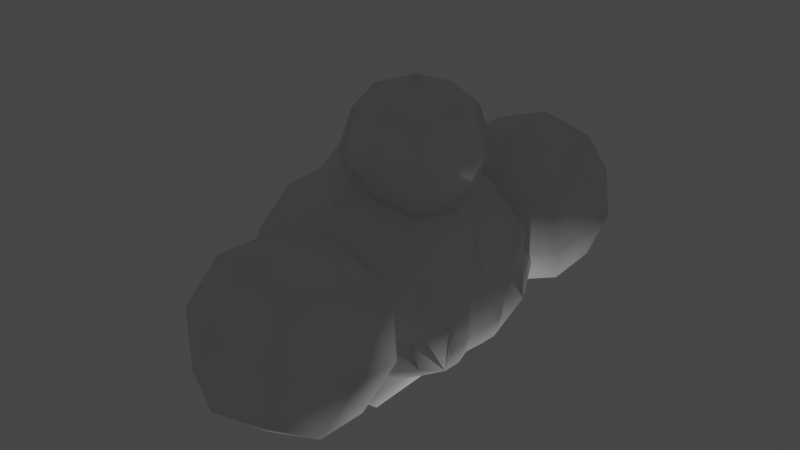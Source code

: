 # Source: pirate_boss.blend  (saved by Blender 2.93.21; exported with 4.5.12 LTS)
import bpy
from mathutils import Matrix  # noqa: F401  (used for matrix-valued properties, if any)

bpy.ops.wm.read_factory_settings(use_empty=True)
scene = bpy.context.scene
scene.name = 'Scene'

# ---- collections
col_collection = bpy.data.collections.new('Collection'); scene.collection.children.link(col_collection)

# ---- materials (node trees are filled in below, after node groups)
mat_material = bpy.data.materials.new('Material')
mat_material.alpha_threshold = 0.0
mat_material.use_transparent_shadow = False
mat_material.line_color = (0.0, 0.0, 0.0, 1.0)

# ---- material node trees
mat_material.use_nodes = True; mat_material.node_tree.nodes.clear()
_N = mat_material.node_tree.nodes; _L = mat_material.node_tree.links
n0 = _N.new('ShaderNodeOutputMaterial'); n0.name = 'Material Output'; n0.location = (300, 300)
n1 = _N.new('ShaderNodeBsdfPrincipled'); n1.name = 'Principled BSDF'; n1.location = (10, 300)
n1.distribution = 'GGX'
n1.subsurface_method = 'BURLEY'
n1.inputs[2].default_value = 0.4
n1.inputs[3].default_value = 1.45
n1.inputs[27].default_value = (0.0, 0.0, 0.0, 1.0)
n1.inputs[28].default_value = 1.0
_L.new(n1.outputs[0], n0.inputs[0])
n0.is_active_output = True

# ---- world
world_world = bpy.data.worlds.new('World'); scene.world = world_world
world_world.use_nodes = True; world_world.node_tree.nodes.clear()
_N = world_world.node_tree.nodes; _L = world_world.node_tree.links
n0 = _N.new('ShaderNodeOutputWorld'); n0.name = 'World Output'; n0.location = (300, 300)
n1 = _N.new('ShaderNodeBackground'); n1.name = 'Background'; n1.location = (10, 300)
n1.inputs[0].default_value = (0.05088, 0.05088, 0.05088, 1.0)
_L.new(n1.outputs[0], n0.inputs[0])
n0.is_active_output = True
world_world.color = (0.05088, 0.05088, 0.05088)
world_world.use_sun_shadow = False
world_world.sun_shadow_jitter_overblur = 0.0

# ---- lights
light_light = bpy.data.lights.new('Light', 'POINT')
light_light.transmission_factor = 0.0
light_light.energy = 1000.0
light_light.shadow_soft_size = 0.1
light_light.shadow_maximum_resolution = 0.006
light_light.use_absolute_resolution = True

# ---- meshes
me_cube = bpy.data.meshes.new('Cube')
me_cube.from_pydata([(1.0, 1.0, 1.0), (1.0, 1.0, -1.0), (1.0, -1.0, 1.0), (1.0, -1.0, -1.0), (-1.0, 1.0, 1.0), (-1.0, 1.0, -1.0), (-1.0, -1.0, 1.0), (-1.0, -1.0, -1.0), (-1.225, 0.0, -1.225), (0.0, 1.225, -1.225), (1.225, 1.225, 0.0), (-1.225, -1.225, 0.0), (1.225, -1.225, 0.0), (-1.225, 1.225, 0.0), (0.0, -1.225, 1.225), (1.225, 0.0, 1.225), (0.0, -1.225, -1.225), (-1.225, 0.0, 1.225), (0.0, 1.225, 1.225), (1.225, 0.0, -1.225), (0.0, 1.732, 0.0), (1.732, 0.0, 0.0), (0.0, 0.0, -1.732), (-1.732, 0.0, 0.0), (0.0, -1.732, 0.0), (0.0, 0.0, 1.732)], [], [(25, 17, 6, 14), (24, 14, 6, 11), (23, 17, 4, 13), (22, 19, 3, 16), (21, 15, 2, 12), (20, 18, 0, 10), (9, 20, 10, 1), (5, 13, 20, 9), (13, 4, 18, 20), (19, 21, 12, 3), (1, 10, 21, 19), (10, 0, 15, 21), (8, 22, 16, 7), (5, 9, 22, 8), (9, 1, 19, 22), (8, 23, 13, 5), (7, 11, 23, 8), (11, 6, 17, 23), (16, 24, 11, 7), (3, 12, 24, 16), (12, 2, 14, 24), (15, 25, 14, 2), (0, 18, 25, 15), (18, 4, 17, 25)])
me_cube.polygons.foreach_set('use_smooth', [True] * 24)
_uv = me_cube.uv_layers.new(name='UVMap')
_uv.uv.foreach_set('vector', [0.75, 0.625, 0.875, 0.625, 0.875, 0.75, 0.75, 0.75, 0.5, 0.875, 0.625, 0.875, 0.625, 1.0, 0.5, 1.0, 0.5, 0.125, 0.625, 0.125, 0.625, 0.25, 0.5, 0.25, 0.25, 0.625, 0.375, 0.625, 0.375, 0.75, 0.25, 0.75, 0.5, 0.625, 0.625, 0.625, 0.625, 0.75, 0.5, 0.75, 0.5, 0.375, 0.625, 0.375, 0.625, 0.5, 0.5, 0.5, 0.375, 0.375, 0.5, 0.375, 0.5, 0.5, 0.375, 0.5, 0.375, 0.25, 0.5, 0.25, 0.5, 0.375, 0.375, 0.375, 0.5, 0.25, 0.625, 0.25, 0.625, 0.375, 0.5, 0.375, 0.375, 0.625, 0.5, 0.625, 0.5, 0.75, 0.375, 0.75, 0.375, 0.5, 0.5, 0.5, 0.5, 0.625, 0.375, 0.625, 0.5, 0.5, 0.625, 0.5, 0.625, 0.625, 0.5, 0.625, 0.125, 0.625, 0.25, 0.625, 0.25, 0.75, 0.125, 0.75, 0.125, 0.5, 0.25, 0.5, 0.25, 0.625, 0.125, 0.625, 0.25, 0.5, 0.375, 0.5, 0.375, 0.625, 0.25, 0.625, 0.375, 0.125, 0.5, 0.125, 0.5, 0.25, 0.375, 0.25, 0.375, 0.0, 0.5, 0.0, 0.5, 0.125, 0.375, 0.125, 0.5, 0.0, 0.625, 0.0, 0.625, 0.125, 0.5, 0.125, 0.375, 0.875, 0.5, 0.875, 0.5, 1.0, 0.375, 1.0, 0.375, 0.75, 0.5, 0.75, 0.5, 0.875, 0.375, 0.875, 0.5, 0.75, 0.625, 0.75, 0.625, 0.875, 0.5, 0.875, 0.625, 0.625, 0.75, 0.625, 0.75, 0.75, 0.625, 0.75, 0.625, 0.5, 0.75, 0.5, 0.75, 0.625, 0.625, 0.625, 0.75, 0.5, 0.875, 0.5, 0.875, 0.625, 0.75, 0.625])
me_cube.materials.append(mat_material)
me_cube.use_remesh_preserve_volume = False
me_cube.use_remesh_preserve_attributes = False
me_cube.use_mirror_vertex_groups = False
me_cube.update()
me_cube_001 = bpy.data.meshes.new('Cube.001')
me_cube_001.from_pydata([(-0.5238, -0.5238, -1.0), (-0.2015, -0.8781, -0.5238), (-0.85, -0.5171, -0.5133), (-0.614, -0.8781, 0.5238), (-0.5238, -0.5238, 1.0), (-1.05, -0.5238, 0.5238), (-0.5238, 0.5238, -1.0), (-0.85, 0.5171, -0.5133), (-0.2015, 0.8781, -0.5238), (-0.5238, 0.5238, 1.0), (-0.614, 0.8781, 0.5238), (-1.05, 0.5238, 0.5238), (0.5238, -0.5238, -1.0), (0.85, -0.5171, -0.5133), (0.2015, -0.8781, -0.5238), (0.5238, -0.5238, 1.0), (0.5238, -1.0, 0.5238), (1.05, -0.5238, 0.5238), (0.5238, 0.5238, -1.0), (0.2015, 0.8781, -0.5238), (0.85, 0.5171, -0.5133), (0.5238, 0.5238, 1.0), (1.05, 0.5238, 0.5238), (0.5238, 1.0, 0.5238), (-0.561, 0.0, -1.043), (-0.9659, 0.0, -0.616), (-0.5319, 0.0, 1.483), (-1.0, 0.0, 0.8704), (0.5238, 0.0, -1.0), (1.032, -0.007987, -0.5238), (0.5289, 1.613e-09, 1.404), (1.037, -0.007987, 0.5336), (-0.5043, 0.3008, 1.238), (0.0, 0.5984, 1.084), (0.4934, -0.2736, 1.182), (0.0, -0.5984, 1.084), (-0.5043, -0.3008, 1.238), (0.4934, 0.2736, 1.182), (0.05445, 0.0, 1.731), (0.04438, 0.3237, 1.515), (0.04076, -0.3237, 1.441), (0.9772, 0.5591, -0.001605), (1.072, -0.2619, -0.5322), (1.083, 0.2619, 0.5316), (0.9772, -0.5591, -0.001605), (1.072, 0.2619, -0.5322), (1.083, -0.2619, 0.5316), (1.115, 0.003811, -5.821e-10), (1.165, 0.2781, -0.001326), (1.165, -0.2781, -0.001326), (-0.9291, 0.2035, -0.6663), (-0.9772, -0.5591, -0.001605), (-1.026, -0.2619, 0.8782), (-0.9772, 0.5591, -0.001605), (-0.9291, -0.2035, -0.6663), (-1.026, 0.2619, 0.8782), (-1.086, 1.394e-09, 0.3466), (-1.116, -0.2885, 0.3285), (-1.116, 0.2885, 0.3285), (0.8024, -0.8024, -0.5487), (0.5555, -1.086, 0.0), (1.112, -0.5509, -0.2661), (0.8601, -0.8393, 0.2735), (0.8619, -0.8741, -0.1433), (0.8024, 0.8024, -0.5487), (1.112, 0.5509, -0.2661), (0.5555, 1.086, 0.0), (0.8601, 0.8393, 0.2735), (0.8729, 0.8662, -0.1425), (-0.4815, 0.6819, -0.5518), (-0.4617, 0.9804, -0.02123), (-0.8798, 0.5401, -0.2561), (-0.7396, 0.6825, 0.254), (-0.648, 0.7335, -0.1574), (-0.4815, -0.6819, -0.5518), (-0.4617, -0.9804, -0.02123), (-0.8798, -0.5401, -0.2561), (-0.7396, -0.6825, 0.254), (-0.9798, -0.8437, -0.164), (0.5573, 0.1471, 1.303), (1.074, -0.1305, 0.5294), (0.5573, -0.1471, 1.303), (1.074, 0.1305, 0.5294), (0.8146, -0.3007, 0.8154), (0.7904, 0.0, 0.9419), (0.8146, 0.3007, 0.8154), (0.8861, 0.1638, 0.8921), (0.8861, -0.1638, 0.8921), (1.074, 0.394, 0.5323), (1.074, -0.394, 0.5323), (0.9995, 0.2738, 0.6268), (0.8886, -0.2917, 0.7689), (0.914, -0.4138, 0.675), (0.914, 0.4138, 0.675), (0.8886, 0.2917, 0.7689), (0.9995, -0.2738, 0.6268), (0.9619, 0.344, 0.6545), (0.9617, -0.3458, 0.6537), (1.061, 0.131, -0.5279), (1.087, -0.07071, 0.5265), (1.104, 0.002251, -0.2671), (1.088, -0.1343, -0.5279), (1.133, -0.2036, 0.2662), (1.147, 0.139, -0.0006491), (1.147, 0.27, -0.272), (1.175, -0.1303, -0.0006491), (1.147, -0.27, -0.272), (1.083, 0.06537, 0.5265), (1.133, 0.2036, 0.2662), (1.085, -0.0004993, 0.2638), (1.115, 0.1019, 0.265), (1.13, -0.09852, 0.265), (1.162, -0.128, -0.2695), (1.136, 0.135, -0.2695), (1.047, -0.03935, 0.5251), (0.5299, -0.07356, 1.353), (0.8335, -0.0819, 0.9219), (1.06, -0.07116, -0.5259), (1.145, -0.06326, -0.0003246), (1.108, -0.04951, 0.2644), (1.133, -0.06287, -0.2683), (1.046, 0.06149, -0.5259), (0.5299, 0.07356, 1.353), (1.131, 0.07142, -0.0003246), (0.8335, 0.0819, 0.9219), (1.045, 0.02869, 0.5251), (1.1, 0.0507, 0.2644), (1.12, 0.06864, -0.2683)], [], [(14, 60, 16, 3, 75, 1), (48, 88, 43), (40, 36, 4, 35), (58, 55, 11, 53), (8, 70, 10, 23, 66, 19), (0, 1, 74, 2), (3, 4, 5), (6, 7, 69, 8), (9, 10, 11), (12, 13, 59, 14), (15, 16, 17), (18, 19, 64, 20), (21, 22, 23), (24, 0, 2, 54, 25), (36, 26, 27, 52), (18, 6, 8, 19), (33, 23, 9), (28, 18, 20, 45, 98, 121, 29), (17, 16, 62, 44), (0, 12, 14, 1), (10, 9, 23), (24, 28, 12, 0), (6, 18, 28, 24), (12, 28, 29, 117, 101, 42, 13), (55, 27, 26, 32), (6, 24, 25, 50, 7), (57, 52, 27, 56), (39, 32, 26, 38), (43, 82, 108, 48), (37, 39, 38, 30, 122, 79), (21, 33, 39, 37), (33, 9, 32, 39), (34, 40, 35, 15), (30, 38, 40, 34, 81, 115), (38, 26, 36, 40), (127, 123, 47, 100), (42, 61, 13), (46, 89, 49), (61, 42, 106, 49, 44), (112, 105, 49, 106), (49, 102, 80, 46), (54, 57, 56, 25), (2, 76, 51, 57, 54), (51, 5, 52, 57), (50, 58, 53, 71, 7), (25, 56, 58, 50), (56, 27, 55, 58), (11, 10, 72, 53), (73, 72, 10, 70), (3, 5, 51, 77), (78, 75, 3, 77), (5, 4, 36, 52), (9, 11, 55, 32), (116, 84, 30, 115), (97, 91, 83, 92), (15, 17, 92, 83, 34), (63, 62, 16, 60), (23, 22, 41, 67), (68, 66, 23, 67), (59, 63, 60, 14), (13, 61, 63, 59), (61, 44, 62, 63), (65, 68, 67, 41), (20, 64, 68, 65), (64, 19, 66, 68), (69, 73, 70, 8), (7, 71, 73, 69), (71, 53, 72, 73), (76, 78, 77, 51), (2, 74, 78, 76), (74, 1, 75, 78), (23, 33, 21), (4, 3, 16), (4, 16, 35), (16, 15, 35), (37, 79, 86, 85), (122, 30, 84, 124), (83, 87, 81, 34), (22, 21, 37, 85, 93), (96, 93, 85, 94), (85, 86, 94), (83, 91, 87), (94, 90, 96), (43, 88, 96, 90), (88, 22, 93, 96), (89, 97, 92, 17), (46, 95, 97, 89), (91, 97, 95), (41, 48, 104, 45, 65), (65, 45, 20), (88, 48, 41, 22), (44, 49, 89, 17), (119, 118, 47, 109), (126, 125, 31, 109), (123, 126, 109, 47), (48, 108, 110, 103), (108, 82, 107, 110), (114, 119, 109, 31), (80, 102, 111, 99), (102, 49, 105, 111), (101, 112, 106, 42), (117, 120, 112, 101), (120, 118, 105, 112), (121, 127, 100, 29), (45, 104, 113, 98), (104, 48, 103, 113), (91, 95, 87), (94, 86, 90), (80, 95, 46), (43, 90, 82), (80, 99, 87, 95), (82, 90, 86, 107), (114, 31, 84, 116), (124, 84, 31, 125), (99, 114, 116, 87), (100, 47, 118, 120), (29, 100, 120, 117), (99, 111, 119, 114), (111, 105, 118, 119), (87, 116, 115, 81), (86, 124, 125, 107), (98, 113, 127, 121), (103, 110, 126, 123), (110, 107, 125, 126), (79, 122, 124, 86), (113, 103, 123, 127)])
me_cube_001.polygons.foreach_set('use_smooth', [True] * 126)
_uv = me_cube_001.uv_layers.new(name='UVMap')
_uv.uv.foreach_set('vector', [0.4345, 0.8095, 0.5, 0.8095, 0.5655, 0.8095, 0.5655, 0.9405, 0.5, 0.9405, 0.4345, 0.9405, 0.5, 0.5923, 0.5952, 0.5759, 0.5655, 0.5923, 0.75, 0.6577, 0.8155, 0.6577, 0.8155, 0.6905, 0.75, 0.6905, 0.5, 0.1577, 0.5655, 0.1577, 0.5655, 0.1905, 0.5, 0.1905, 0.4345, 0.3095, 0.5, 0.3095, 0.5655, 0.3095, 0.5655, 0.4405, 0.5, 0.4405, 0.4345, 0.4405, 0.1845, 0.6905, 0.1845, 0.75, 0.1548, 0.7202, 0.125, 0.6905, 0.5655, 0.9405, 0.625, 0.9405, 0.5655, 1.0, 0.1845, 0.5595, 0.125, 0.5595, 0.1548, 0.5298, 0.1845, 0.5, 0.625, 0.3095, 0.625, 0.3095, 0.5655, 0.25, 0.3155, 0.6905, 0.375, 0.6905, 0.3452, 0.7202, 0.3155, 0.75, 0.625, 0.8095, 0.625, 0.8095, 0.5655, 0.75, 0.3155, 0.5595, 0.3155, 0.5, 0.3452, 0.5298, 0.375, 0.5595, 0.625, 0.5595, 0.625, 0.5595, 0.5655, 0.5, 0.1845, 0.625, 0.1845, 0.6905, 0.125, 0.6905, 0.125, 0.6577, 0.125, 0.625, 0.8155, 0.6577, 0.8155, 0.625, 0.5655, 0.125, 0.5655, 0.09226, 0.3155, 0.5595, 0.1845, 0.5595, 0.1845, 0.5, 0.3155, 0.5, 0.75, 0.5595, 0.5655, 0.4405, 0.625, 0.3095, 0.3155, 0.625, 0.3155, 0.5595, 0.4345, 0.5595, 0.4345, 0.5923, 0.4345, 0.6086, 0.4345, 0.6168, 0.4345, 0.625, 0.5655, 0.6905, 0.625, 0.8095, 0.5625, 0.75, 0.5, 0.6905, 0.1845, 0.6905, 0.3155, 0.6905, 0.3155, 0.75, 0.1845, 0.75, 0.5655, 0.3095, 0.625, 0.3095, 0.5655, 0.4405, 0.1845, 0.625, 0.3155, 0.625, 0.3155, 0.6905, 0.1845, 0.6905, 0.1845, 0.5595, 0.3155, 0.5595, 0.3155, 0.625, 0.1845, 0.625, 0.3155, 0.6905, 0.3155, 0.625, 0.4345, 0.625, 0.4345, 0.6332, 0.4345, 0.6414, 0.4345, 0.6577, 0.4345, 0.6905, 0.5655, 0.1577, 0.5655, 0.125, 0.8155, 0.625, 0.8155, 0.5923, 0.1845, 0.5595, 0.1845, 0.625, 0.125, 0.625, 0.125, 0.5923, 0.125, 0.5595, 0.5, 0.09226, 0.5655, 0.09226, 0.5655, 0.125, 0.5, 0.125, 0.75, 0.5923, 0.8155, 0.5923, 0.8155, 0.625, 0.75, 0.625, 0.5655, 0.5923, 0.5655, 0.6086, 0.5327, 0.6004, 0.5, 0.5923, 0.6845, 0.5923, 0.75, 0.5923, 0.75, 0.625, 0.6845, 0.625, 0.6845, 0.6168, 0.6845, 0.6086, 0.6845, 0.5595, 0.75, 0.5595, 0.75, 0.5923, 0.6845, 0.5923, 0.75, 0.5595, 0.8155, 0.5595, 0.8155, 0.5923, 0.75, 0.5923, 0.6845, 0.6577, 0.75, 0.6577, 0.75, 0.6905, 0.6845, 0.6905, 0.6845, 0.625, 0.75, 0.625, 0.75, 0.6577, 0.6845, 0.6577, 0.6845, 0.6414, 0.6845, 0.6332, 0.75, 0.625, 0.8155, 0.625, 0.8155, 0.6577, 0.75, 0.6577, 0.4673, 0.6168, 0.5, 0.6168, 0.5, 0.625, 0.4673, 0.625, 0.4345, 0.6577, 0.4673, 0.6905, 0.4345, 0.6905, 0.5655, 0.6577, 0.5655, 0.7039, 0.5, 0.6577, 0.4673, 0.6905, 0.4345, 0.6577, 0.4673, 0.6577, 0.5, 0.6577, 0.5, 0.6905, 0.4673, 0.6414, 0.5, 0.6414, 0.5, 0.6577, 0.4673, 0.6577, 0.5, 0.6577, 0.5327, 0.6496, 0.5655, 0.6414, 0.5655, 0.6577, 0.4345, 0.09226, 0.5, 0.09226, 0.5, 0.125, 0.4345, 0.125, 0.4345, 0.05952, 0.4673, 0.05952, 0.5, 0.05952, 0.5, 0.09226, 0.4345, 0.09226, 0.5, 0.05952, 0.5655, 0.05952, 0.5655, 0.09226, 0.5, 0.09226, 0.4345, 0.1577, 0.5, 0.1577, 0.5, 0.1905, 0.4673, 0.1905, 0.4345, 0.1905, 0.4345, 0.125, 0.5, 0.125, 0.5, 0.1577, 0.4345, 0.1577, 0.5, 0.125, 0.5655, 0.125, 0.5655, 0.1577, 0.5, 0.1577, 0.5655, 0.1905, 0.625, 0.3095, 0.5625, 0.25, 0.5, 0.1905, 0.4985, 0.25, 0.5625, 0.25, 0.625, 0.3095, 0.5298, 0.3095, 0.5655, 0.9405, 0.5655, 0.05952, 0.5, 0.05952, 0.5327, 0.5, 0.4836, 0.5, 0.5, 0.9405, 0.5655, 0.9405, 0.5327, 0.5, 0.5655, 0.05952, 0.8155, 0.6905, 0.8155, 0.6577, 0.5655, 0.09226, 0.8155, 0.5595, 0.5655, 0.1905, 0.5655, 0.1577, 0.8155, 0.5923, 0.625, 0.6332, 0.625, 0.625, 0.6845, 0.625, 0.6845, 0.6332, 0.5884, 0.6808, 0.6112, 0.6577, 0.625, 0.6577, 0.5952, 0.7039, 0.6845, 0.6905, 0.5655, 0.75, 0.5952, 0.7039, 0.625, 0.6577, 0.6845, 0.6577, 0.4985, 0.75, 0.5625, 0.75, 0.625, 0.8095, 0.5298, 0.8095, 0.5655, 0.5, 0.5655, 0.5595, 0.5, 0.5595, 0.5327, 0.5298, 0.4836, 0.5149, 0.5, 0.4702, 0.5655, 0.5, 0.5327, 0.5298, 0.4345, 0.75, 0.4985, 0.75, 0.5298, 0.8095, 0.4345, 0.8095, 0.4345, 0.6905, 0.4673, 0.6905, 0.4985, 0.75, 0.4345, 0.75, 0.4673, 0.6905, 0.5, 0.6905, 0.5625, 0.75, 0.4985, 0.75, 0.4673, 0.5595, 0.4836, 0.5149, 0.5327, 0.5298, 0.5, 0.5595, 0.4345, 0.5595, 0.4345, 0.5, 0.4836, 0.5149, 0.4673, 0.5595, 0.4345, 0.5, 0.4345, 0.4405, 0.5, 0.4702, 0.4836, 0.5149, 0.4345, 0.25, 0.4985, 0.25, 0.5298, 0.3095, 0.4345, 0.3095, 0.4345, 0.1905, 0.4673, 0.1905, 0.4985, 0.25, 0.4345, 0.25, 0.4673, 0.1905, 0.5, 0.1905, 0.5625, 0.25, 0.4985, 0.25, 0.4673, 0.05952, 0.4836, 0.5, 0.5327, 0.5, 0.5, 0.05952, 0.4345, 0.05952, 0.4345, 0.5, 0.4836, 0.5, 0.4673, 0.05952, 0.4345, 0.5, 0.4345, 0.9405, 0.5, 0.9405, 0.4836, 0.5, 0.5655, 0.4405, 0.75, 0.5595, 0.6845, 0.5595, 0.625, 0.9405, 0.5655, 0.9405, 0.5655, 0.8095, 0.625, 0.9405, 0.5655, 0.8095, 0.75, 0.6905, 0.5655, 0.8095, 0.6845, 0.6905, 0.75, 0.6905, 0.6845, 0.5923, 0.6845, 0.6086, 0.625, 0.6086, 0.625, 0.5923, 0.6845, 0.6168, 0.6845, 0.625, 0.625, 0.625, 0.625, 0.6168, 0.625, 0.6577, 0.625, 0.6414, 0.6845, 0.6414, 0.6845, 0.6577, 0.625, 0.5595, 0.6845, 0.5595, 0.6845, 0.5923, 0.625, 0.5923, 0.625, 0.5759, 0.6032, 0.5841, 0.625, 0.5759, 0.625, 0.5923, 0.6112, 0.5923, 0.625, 0.5923, 0.625, 0.6086, 0.6112, 0.5923, 0.625, 0.6577, 0.6112, 0.6577, 0.625, 0.6414, 0.6112, 0.5923, 0.5815, 0.5923, 0.6032, 0.5841, 0.5655, 0.5923, 0.5952, 0.5759, 0.6032, 0.5841, 0.5815, 0.5923, 0.5952, 0.5759, 0.625, 0.5595, 0.625, 0.5759, 0.6032, 0.5841, 0.5655, 0.7039, 0.5884, 0.6808, 0.5952, 0.7039, 0.5655, 0.75, 0.5655, 0.6577, 0.5815, 0.6577, 0.5884, 0.6808, 0.5655, 0.7039, 0.6112, 0.6577, 0.5884, 0.6808, 0.5815, 0.6577, 0.5, 0.5595, 0.5, 0.5923, 0.4673, 0.5923, 0.4345, 0.5923, 0.4673, 0.5595, 0.4673, 0.5595, 0.4345, 0.5923, 0.4345, 0.5595, 0.5952, 0.5759, 0.5, 0.5923, 0.5, 0.5595, 0.5655, 0.5595, 0.5, 0.6905, 0.5, 0.6577, 0.5655, 0.7039, 0.5655, 0.75, 0.5327, 0.6311, 0.5, 0.6332, 0.5, 0.625, 0.5327, 0.625, 0.5327, 0.6189, 0.5655, 0.6209, 0.5655, 0.625, 0.5327, 0.625, 0.5, 0.6168, 0.5327, 0.6189, 0.5327, 0.625, 0.5, 0.625, 0.5, 0.5923, 0.5327, 0.6004, 0.5327, 0.6127, 0.5, 0.6086, 0.5327, 0.6004, 0.5655, 0.6086, 0.5655, 0.6168, 0.5327, 0.6127, 0.5655, 0.6291, 0.5327, 0.6311, 0.5327, 0.625, 0.5655, 0.625, 0.5655, 0.6414, 0.5327, 0.6496, 0.5327, 0.6373, 0.5655, 0.6332, 0.5327, 0.6496, 0.5, 0.6577, 0.5, 0.6414, 0.5327, 0.6373, 0.4345, 0.6414, 0.4673, 0.6414, 0.4673, 0.6577, 0.4345, 0.6577, 0.4345, 0.6332, 0.4673, 0.6332, 0.4673, 0.6414, 0.4345, 0.6414, 0.4673, 0.6332, 0.5, 0.6332, 0.5, 0.6414, 0.4673, 0.6414, 0.4345, 0.6168, 0.4673, 0.6168, 0.4673, 0.625, 0.4345, 0.625, 0.4345, 0.5923, 0.4673, 0.5923, 0.4673, 0.6086, 0.4345, 0.6086, 0.4673, 0.5923, 0.5, 0.5923, 0.5, 0.6086, 0.4673, 0.6086, 0.6112, 0.6577, 0.5815, 0.6577, 0.625, 0.6414, 0.6112, 0.5923, 0.625, 0.6086, 0.5815, 0.5923, 0.5655, 0.6414, 0.5815, 0.6577, 0.5655, 0.6577, 0.5655, 0.5923, 0.5815, 0.5923, 0.5655, 0.6086, 0.5655, 0.6414, 0.5655, 0.6332, 0.625, 0.6414, 0.5815, 0.6577, 0.5655, 0.6086, 0.5815, 0.5923, 0.625, 0.6086, 0.5655, 0.6168, 0.5655, 0.6291, 0.5655, 0.625, 0.625, 0.625, 0.625, 0.6332, 0.625, 0.6168, 0.625, 0.625, 0.5655, 0.625, 0.5655, 0.6209, 0.5655, 0.6332, 0.5655, 0.6291, 0.625, 0.6332, 0.625, 0.6414, 0.4673, 0.625, 0.5, 0.625, 0.5, 0.6332, 0.4673, 0.6332, 0.4345, 0.625, 0.4673, 0.625, 0.4673, 0.6332, 0.4345, 0.6332, 0.5655, 0.6332, 0.5327, 0.6373, 0.5327, 0.6311, 0.5655, 0.6291, 0.5327, 0.6373, 0.5, 0.6414, 0.5, 0.6332, 0.5327, 0.6311, 0.625, 0.6414, 0.625, 0.6332, 0.6845, 0.6332, 0.6845, 0.6414, 0.625, 0.6086, 0.625, 0.6168, 0.5655, 0.6209, 0.5655, 0.6168, 0.4345, 0.6086, 0.4673, 0.6086, 0.4673, 0.6168, 0.4345, 0.6168, 0.5, 0.6086, 0.5327, 0.6127, 0.5327, 0.6189, 0.5, 0.6168, 0.5327, 0.6127, 0.5655, 0.6168, 0.5655, 0.6209, 0.5327, 0.6189, 0.6845, 0.6086, 0.6845, 0.6168, 0.625, 0.6168, 0.625, 0.6086, 0.4673, 0.6086, 0.5, 0.6086, 0.5, 0.6168, 0.4673, 0.6168])
me_cube_001.use_remesh_fix_poles = True
me_cube_001.use_remesh_preserve_attributes = False
me_cube_001.use_mirror_x = True
me_cube_001.use_mirror_y = True
me_cube_001.update()
me_cube_003 = bpy.data.meshes.new('Cube.003')
me_cube_003.from_pydata([(-0.9347, -2.941, -0.5472), (-0.8626, -2.513, 0.7165), (-0.7246, -1.694, -0.9807), (-0.6526, -1.267, 0.2829), (0.3827, -3.163, -0.5472), (0.4548, -2.735, 0.7165), (0.5927, -1.917, -0.9807), (0.6648, -1.489, 0.2829), (-0.9858, -2.341, -0.9059), (-1.07, -2.842, 0.1334), (-0.8975, -1.817, 0.6417), (-0.8131, -1.316, -0.3976), (-0.05046, -1.714, -1.171), (0.03779, -1.19, 0.3762), (0.8004, -1.588, -0.3976), (0.6277, -2.613, -0.9059), (0.7159, -2.089, 0.6417), (0.5432, -3.114, 0.1334), (-0.3077, -3.24, -0.6405), (-0.2194, -2.716, 0.9072), (-0.07254, -1.845, 0.9622), (-0.1973, -2.585, -1.226), (-0.3168, -3.294, 0.2433), (1.006, -2.407, -0.1321), (0.04694, -1.136, -0.5076), (-1.276, -2.023, -0.1321)], [], [(25, 10, 3, 11), (24, 13, 7, 14), (23, 16, 5, 17), (22, 19, 1, 9), (21, 15, 4, 18), (20, 10, 1, 19), (16, 20, 19, 5), (7, 13, 20, 16), (13, 3, 10, 20), (8, 21, 18, 0), (2, 12, 21, 8), (12, 6, 15, 21), (18, 22, 9, 0), (4, 17, 22, 18), (17, 5, 19, 22), (15, 23, 17, 4), (6, 14, 23, 15), (14, 7, 16, 23), (12, 24, 14, 6), (2, 11, 24, 12), (11, 3, 13, 24), (8, 25, 11, 2), (0, 9, 25, 8), (9, 1, 10, 25)])
me_cube_003.polygons.foreach_set('use_smooth', [True] * 24)
_uv = me_cube_003.uv_layers.new(name='UVMap')
_uv.uv.foreach_set('vector', [0.5, 0.125, 0.625, 0.125, 0.625, 0.25, 0.5, 0.25, 0.5, 0.375, 0.625, 0.375, 0.625, 0.5, 0.5, 0.5, 0.5, 0.625, 0.625, 0.625, 0.625, 0.75, 0.5, 0.75, 0.5, 0.875, 0.625, 0.875, 0.625, 1.0, 0.5, 1.0, 0.25, 0.625, 0.375, 0.625, 0.375, 0.75, 0.25, 0.75, 0.75, 0.625, 0.875, 0.625, 0.875, 0.75, 0.75, 0.75, 0.625, 0.625, 0.75, 0.625, 0.75, 0.75, 0.625, 0.75, 0.625, 0.5, 0.75, 0.5, 0.75, 0.625, 0.625, 0.625, 0.75, 0.5, 0.875, 0.5, 0.875, 0.625, 0.75, 0.625, 0.125, 0.625, 0.25, 0.625, 0.25, 0.75, 0.125, 0.75, 0.125, 0.5, 0.25, 0.5, 0.25, 0.625, 0.125, 0.625, 0.25, 0.5, 0.375, 0.5, 0.375, 0.625, 0.25, 0.625, 0.375, 0.875, 0.5, 0.875, 0.5, 1.0, 0.375, 1.0, 0.375, 0.75, 0.5, 0.75, 0.5, 0.875, 0.375, 0.875, 0.5, 0.75, 0.625, 0.75, 0.625, 0.875, 0.5, 0.875, 0.375, 0.625, 0.5, 0.625, 0.5, 0.75, 0.375, 0.75, 0.375, 0.5, 0.5, 0.5, 0.5, 0.625, 0.375, 0.625, 0.5, 0.5, 0.625, 0.5, 0.625, 0.625, 0.5, 0.625, 0.375, 0.375, 0.5, 0.375, 0.5, 0.5, 0.375, 0.5, 0.375, 0.25, 0.5, 0.25, 0.5, 0.375, 0.375, 0.375, 0.5, 0.25, 0.625, 0.25, 0.625, 0.375, 0.5, 0.375, 0.375, 0.125, 0.5, 0.125, 0.5, 0.25, 0.375, 0.25, 0.375, 0.0, 0.5, 0.0, 0.5, 0.125, 0.375, 0.125, 0.5, 0.0, 0.625, 0.0, 0.625, 0.125, 0.5, 0.125])
me_cube_003.use_remesh_fix_poles = True
me_cube_003.use_remesh_preserve_attributes = False
me_cube_003.update()

# ---- objects
ob_cube = bpy.data.objects.new('Cube', me_cube)
ob_light = bpy.data.objects.new('Light', light_light)
ob_cube_001 = bpy.data.objects.new('Cube.001', me_cube_001)
ob_cube_003 = bpy.data.objects.new('Cube.003', me_cube_003)

# ---- transforms, parenting, visibility, modifiers, constraints
ob_cube.location = (0.9835, 0.0, 20.77)
ob_cube.scale = (1.253, 1.253, 1.253)
ob_cube.lock_rotations_4d = False
ob_cube.empty_display_type = 'ARROWS'
ob_cube.lineart.crease_threshold = 0.0
ob_light.location = (4.076, 1.005, 5.904)
ob_light.rotation_euler = (0.6503, 0.05522, 1.866)
ob_light.lock_rotations_4d = False
ob_light.empty_display_type = 'ARROWS'
ob_light.color = (0.0, 0.0, 0.0, 0.0)
ob_light.lineart.crease_threshold = 0.0
ob_cube_001.location = (0.0, 0.0, 16.28)
ob_cube_001.scale = (2.895, 4.605, 2.9)
ob_cube_001.use_mesh_mirror_x = True
ob_cube_001.use_mesh_mirror_y = True
ob_cube_003.location = (1.587, 0.0, 17.63)
ob_cube_003.scale = (2.453, 2.453, 2.453)
_m = ob_cube_003.modifiers.new('Mirror', 'MIRROR')
_m.use_axis = (False, True, False)

# ---- collection membership
col_collection.objects.link(ob_cube)
col_collection.objects.link(ob_light)
col_collection.objects.link(ob_cube_001)
col_collection.objects.link(ob_cube_003)

# ---- scene / render settings (as saved in the file)
scene.frame_start = 1; scene.frame_end = 250; scene.frame_set(1)
scene.render.engine = 'BLENDER_EEVEE_NEXT'
scene.cycles.use_denoising = False
scene.cycles.samples = 128
scene.cycles.sampling_pattern = 'TABULATED_SOBOL'
scene.cycles.use_adaptive_sampling = False
scene.cycles.use_light_tree = False
scene.view_settings.view_transform = 'Filmic'
bpy.context.view_layer.update()

# ---- added for rendering (the .blend has no active camera): camera
cam_auto = bpy.data.cameras.new('AutoCamera')
cam_auto.lens = 50.0
cam_auto.sensor_width = 36.0
cam_auto.clip_end = 1000.0
ob_auto_camera = bpy.data.objects.new('AutoCamera', cam_auto)
scene.collection.objects.link(ob_auto_camera)
ob_auto_camera.location = (19.1006, -22.4267, 33.0524)
ob_auto_camera.rotation_euler = (1.09748, -7.21219e-08, 0.694738)
scene.camera = ob_auto_camera
bpy.context.view_layer.update()
